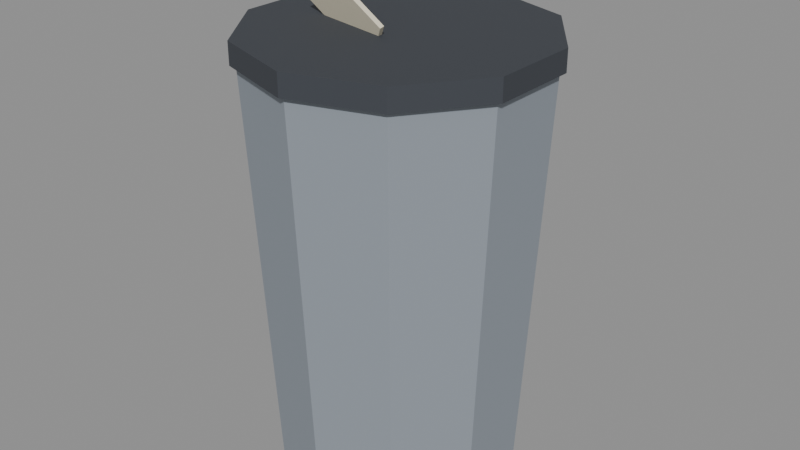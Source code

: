 # Source: trashBin.blend  (saved by Blender 5.0.119; exported with 4.5.12 LTS)
import bpy
from mathutils import Matrix  # noqa: F401  (used for matrix-valued properties, if any)

bpy.ops.wm.read_factory_settings(use_empty=True)
scene = bpy.context.scene
scene.name = 'Scene'

# ---- materials (node trees are filled in below, after node groups)
mat_m_8e969f = bpy.data.materials.new('M_8e969f')
mat_m_8e969f.diffuse_color = (0.5569, 0.5882, 0.6235, 1.0)
mat_m_3d4148 = bpy.data.materials.new('M_3d4148')
mat_m_3d4148.diffuse_color = (0.2392, 0.2549, 0.2824, 1.0)
mat_c_e0d8c0 = bpy.data.materials.new('C_e0d8c0')
mat_c_e0d8c0.diffuse_color = (0.8784, 0.8471, 0.7529, 1.0)

# ---- material node trees
mat_m_8e969f.use_nodes = True; mat_m_8e969f.node_tree.nodes.clear()
_N = mat_m_8e969f.node_tree.nodes; _L = mat_m_8e969f.node_tree.links
n0 = _N.new('ShaderNodeBsdfPrincipled'); n0.name = 'Principled BSDF'; n0.location = (-200, 100)
n0.inputs[0].default_value = (0.2705, 0.305, 0.3467, 1.0)
n0.inputs[2].default_value = 0.75
n1 = _N.new('ShaderNodeOutputMaterial'); n1.name = 'Material Output'; n1.location = (200, 100)
_L.new(n0.outputs[0], n1.inputs[0])
n1.is_active_output = True
mat_m_3d4148.use_nodes = True; mat_m_3d4148.node_tree.nodes.clear()
_N = mat_m_3d4148.node_tree.nodes; _L = mat_m_3d4148.node_tree.links
n0 = _N.new('ShaderNodeBsdfPrincipled'); n0.name = 'Principled BSDF'; n0.location = (-200, 100)
n0.inputs[0].default_value = (0.04667, 0.05286, 0.0648, 1.0)
n0.inputs[2].default_value = 0.75
n1 = _N.new('ShaderNodeOutputMaterial'); n1.name = 'Material Output'; n1.location = (200, 100)
_L.new(n0.outputs[0], n1.inputs[0])
n1.is_active_output = True
mat_c_e0d8c0.use_nodes = True; mat_c_e0d8c0.node_tree.nodes.clear()
_N = mat_c_e0d8c0.node_tree.nodes; _L = mat_c_e0d8c0.node_tree.links
n0 = _N.new('ShaderNodeBsdfPrincipled'); n0.name = 'Principled BSDF'; n0.location = (-200, 100)
n0.inputs[0].default_value = (0.7454, 0.6867, 0.5271, 1.0)
n0.inputs[2].default_value = 0.75
n1 = _N.new('ShaderNodeOutputMaterial'); n1.name = 'Material Output'; n1.location = (200, 100)
_L.new(n0.outputs[0], n1.inputs[0])
n1.is_active_output = True

# ---- meshes
me_trashbin = bpy.data.meshes.new('trashBin')
me_trashbin.from_pydata([(0.0, 0.44, -0.76), (0.0, 0.52, 0.76), (0.2586, 0.356, -0.76), (0.3056, 0.4207, 0.76), (0.4185, 0.136, -0.76), (0.4945, 0.1607, 0.76), (0.4185, -0.136, -0.76), (0.4945, -0.1607, 0.76), (0.2586, -0.356, -0.76), (0.3056, -0.4207, 0.76), (0.0, -0.44, -0.76), (0.0, -0.52, 0.76), (-0.2586, -0.356, -0.76), (-0.3056, -0.4207, 0.76), (-0.4185, -0.136, -0.76), (-0.4945, -0.1607, 0.76), (-0.4185, 0.136, -0.76), (-0.4945, 0.1607, 0.76), (-0.2586, 0.356, -0.76), (-0.3056, 0.4207, 0.76), (0.0, 0.54, 0.76), (0.0, 0.54, 0.84), (0.3174, 0.4369, 0.76), (0.3174, 0.4369, 0.84), (0.5136, 0.1669, 0.76), (0.5136, 0.1669, 0.84), (0.5136, -0.1669, 0.76), (0.5136, -0.1669, 0.84), (0.3174, -0.4369, 0.76), (0.3174, -0.4369, 0.84), (0.0, -0.54, 0.76), (0.0, -0.54, 0.84), (-0.3174, -0.4369, 0.76), (-0.3174, -0.4369, 0.84), (-0.5136, -0.1669, 0.76), (-0.5136, -0.1669, 0.84), (-0.5136, 0.1669, 0.76), (-0.5136, 0.1669, 0.84), (-0.3174, 0.4369, 0.76), (-0.3174, 0.4369, 0.84), (-0.3467, -0.0523, 0.8851), (-0.2458, -0.1225, 1.043), (-0.3437, -0.03732, 0.8898), (-0.2427, -0.1076, 1.048), (-0.07729, -0.05244, 0.7125), (0.0237, -0.1227, 0.8702), (-0.07425, -0.03746, 0.7172), (0.02674, -0.1077, 0.8749)], [], [(0, 1, 3, 2), (2, 3, 5, 4), (4, 5, 7, 6), (6, 7, 9, 8), (8, 9, 11, 10), (10, 11, 13, 12), (12, 13, 15, 14), (14, 15, 17, 16), (3, 1, 19, 17, 15, 13, 11, 9, 7, 5), (16, 17, 19, 18), (18, 19, 1, 0), (0, 2, 4, 6, 8, 10, 12, 14, 16, 18), (20, 21, 23, 22), (22, 23, 25, 24), (24, 25, 27, 26), (26, 27, 29, 28), (28, 29, 31, 30), (30, 31, 33, 32), (32, 33, 35, 34), (34, 35, 37, 36), (23, 21, 39, 37, 35, 33, 31, 29, 27, 25), (36, 37, 39, 38), (38, 39, 21, 20), (20, 22, 24, 26, 28, 30, 32, 34, 36, 38), (40, 41, 43, 42), (42, 43, 47, 46), (46, 47, 45, 44), (44, 45, 41, 40), (42, 46, 44, 40), (47, 43, 41, 45)])
me_trashbin.polygons.foreach_set('material_index', [0, 0, 0, 0, 0, 0, 0, 0, 0, 0, 0, 0, 1, 1, 1, 1, 1, 1, 1, 1, 1, 1, 1, 1, 2, 2, 2, 2, 2, 2])
me_trashbin.materials.append(mat_m_8e969f)
me_trashbin.materials.append(mat_m_3d4148)
me_trashbin.materials.append(mat_c_e0d8c0)
me_trashbin.update()

# ---- objects
ob_trashbin = bpy.data.objects.new('trashBin', me_trashbin)
ob_col_b0 = bpy.data.objects.new('COL_b0', None)

# ---- transforms, parenting, visibility, modifiers, constraints
ob_trashbin.location = (0.0, 0.0, 0.0)
ob_col_b0.parent = ob_trashbin
ob_col_b0.location = (0.0, 0.0, 0.0)
ob_col_b0.scale = (0.88, 0.88, 1.6)
ob_col_b0.empty_display_type = 'CUBE'
ob_col_b0.empty_display_size = 0.5
ob_col_b0.hide_render = True

# ---- collection membership
scene.collection.objects.link(ob_trashbin)
scene.collection.objects.link(ob_col_b0)

# ---- scene / render settings (as saved in the file)
scene.frame_start = 1; scene.frame_end = 250; scene.frame_set(1)
scene.render.engine = 'BLENDER_EEVEE_NEXT'
scene.render.bake_bias = 0.0
scene.render.bake_samples = 0
scene.cycles.sampling_pattern = 'TABULATED_SOBOL'
scene.eevee.use_volume_custom_range = False
bpy.context.view_layer.update()

# ---- added for rendering (the .blend has no active camera and no usable light): camera, sun + grey world if the file has none
cam_auto = bpy.data.cameras.new('AutoCamera')
cam_auto.lens = 50.0
cam_auto.sensor_width = 36.0
cam_auto.clip_end = 1000.0
ob_auto_camera = bpy.data.objects.new('AutoCamera', cam_auto)
scene.collection.objects.link(ob_auto_camera)
ob_auto_camera.location = (2.16758, -2.6011, 1.87783)
ob_auto_camera.rotation_euler = (1.09748, -7.21219e-08, 0.694738)
scene.camera = ob_auto_camera
light_auto_sun = bpy.data.lights.new('AutoSun', 'SUN')
light_auto_sun.energy = 3.0
light_auto_sun.angle = 0.0523599
ob_auto_sun = bpy.data.objects.new('AutoSun', light_auto_sun)
scene.collection.objects.link(ob_auto_sun)
ob_auto_sun.rotation_euler = (0.872665, 0.174533, 0.523599)
if scene.world is None:
    world_auto = bpy.data.worlds.new('AutoWorld')
    world_auto.color = (0.3, 0.3, 0.3)
    scene.world = world_auto
bpy.context.view_layer.update()
